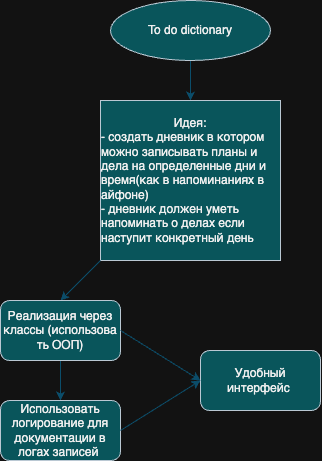

The diagram above was exported from draw.io. Its source (the exported page's mxGraphModel, read from the mxfile embedded in the PNG):
<mxGraphModel dx="1036" dy="682" grid="1" gridSize="10" guides="1" tooltips="1" connect="1" arrows="1" fold="1" page="1" pageScale="1" pageWidth="1169" pageHeight="1654" math="0" shadow="0">
  <root>
    <mxCell id="WIyWlLk6GJQsqaUBKTNV-0" />
    <mxCell id="WIyWlLk6GJQsqaUBKTNV-1" parent="WIyWlLk6GJQsqaUBKTNV-0" />
    <mxCell id="10VAQs2AS7vtkfR3NrwC-4" style="edgeStyle=orthogonalEdgeStyle;rounded=0;orthogonalLoop=1;jettySize=auto;html=1;entryX=0.5;entryY=0;entryDx=0;entryDy=0;strokeColor=#0B4D6A;" edge="1" parent="WIyWlLk6GJQsqaUBKTNV-1" source="10VAQs2AS7vtkfR3NrwC-2" target="10VAQs2AS7vtkfR3NrwC-3">
      <mxGeometry relative="1" as="geometry" />
    </mxCell>
    <mxCell id="10VAQs2AS7vtkfR3NrwC-2" value="To do dictionary" style="ellipse;whiteSpace=wrap;html=1;strokeColor=#BAC8D3;fontColor=#EEEEEE;fillColor=#09555B;" vertex="1" parent="WIyWlLk6GJQsqaUBKTNV-1">
      <mxGeometry x="310" y="190" width="160" height="60" as="geometry" />
    </mxCell>
    <mxCell id="10VAQs2AS7vtkfR3NrwC-3" value="Идея:&lt;div style=&quot;text-align: left;&quot;&gt;- создать дневник в котором можно записывать планы и дела на определенные дни и время(как в напоминаниях в айфоне)&lt;/div&gt;&lt;div style=&quot;text-align: left;&quot;&gt;- дневник должен уметь напоминать о делах если наступит конкретный день&amp;nbsp;&lt;/div&gt;" style="rounded=0;whiteSpace=wrap;html=1;strokeColor=#BAC8D3;fontColor=#EEEEEE;fillColor=#09555B;" vertex="1" parent="WIyWlLk6GJQsqaUBKTNV-1">
      <mxGeometry x="300" y="290" width="180" height="160" as="geometry" />
    </mxCell>
    <mxCell id="10VAQs2AS7vtkfR3NrwC-5" value="" style="endArrow=classic;html=1;rounded=0;strokeColor=#0B4D6A;exitX=0;exitY=1;exitDx=0;exitDy=0;entryX=0.5;entryY=0;entryDx=0;entryDy=0;" edge="1" parent="WIyWlLk6GJQsqaUBKTNV-1" source="10VAQs2AS7vtkfR3NrwC-3" target="10VAQs2AS7vtkfR3NrwC-6">
      <mxGeometry width="50" height="50" relative="1" as="geometry">
        <mxPoint x="220" y="520" as="sourcePoint" />
        <mxPoint x="270" y="470" as="targetPoint" />
      </mxGeometry>
    </mxCell>
    <mxCell id="10VAQs2AS7vtkfR3NrwC-8" style="edgeStyle=orthogonalEdgeStyle;rounded=0;orthogonalLoop=1;jettySize=auto;html=1;entryX=0.5;entryY=0;entryDx=0;entryDy=0;strokeColor=#0B4D6A;" edge="1" parent="WIyWlLk6GJQsqaUBKTNV-1" source="10VAQs2AS7vtkfR3NrwC-6" target="10VAQs2AS7vtkfR3NrwC-7">
      <mxGeometry relative="1" as="geometry" />
    </mxCell>
    <mxCell id="10VAQs2AS7vtkfR3NrwC-6" value="Реализация через классы (использова ть ООП)" style="rounded=1;whiteSpace=wrap;html=1;strokeColor=#BAC8D3;fontColor=#EEEEEE;fillColor=#09555B;" vertex="1" parent="WIyWlLk6GJQsqaUBKTNV-1">
      <mxGeometry x="200" y="490" width="120" height="60" as="geometry" />
    </mxCell>
    <mxCell id="10VAQs2AS7vtkfR3NrwC-7" value="Использовать логирование для документации в логах записей&amp;nbsp;" style="rounded=1;whiteSpace=wrap;html=1;strokeColor=#BAC8D3;fontColor=#EEEEEE;fillColor=#09555B;" vertex="1" parent="WIyWlLk6GJQsqaUBKTNV-1">
      <mxGeometry x="200" y="590" width="120" height="60" as="geometry" />
    </mxCell>
    <mxCell id="10VAQs2AS7vtkfR3NrwC-9" value="Удобный интерфейс&amp;nbsp;" style="rounded=1;whiteSpace=wrap;html=1;strokeColor=#BAC8D3;fontColor=#EEEEEE;fillColor=#09555B;" vertex="1" parent="WIyWlLk6GJQsqaUBKTNV-1">
      <mxGeometry x="400" y="540" width="120" height="60" as="geometry" />
    </mxCell>
    <mxCell id="10VAQs2AS7vtkfR3NrwC-11" value="" style="endArrow=classic;html=1;rounded=0;strokeColor=#0B4D6A;exitX=1;exitY=0.5;exitDx=0;exitDy=0;entryX=0;entryY=0.5;entryDx=0;entryDy=0;" edge="1" parent="WIyWlLk6GJQsqaUBKTNV-1" source="10VAQs2AS7vtkfR3NrwC-7" target="10VAQs2AS7vtkfR3NrwC-9">
      <mxGeometry width="50" height="50" relative="1" as="geometry">
        <mxPoint x="350" y="620" as="sourcePoint" />
        <mxPoint x="370" y="570" as="targetPoint" />
      </mxGeometry>
    </mxCell>
    <mxCell id="10VAQs2AS7vtkfR3NrwC-12" value="" style="endArrow=classic;html=1;rounded=0;strokeColor=#0B4D6A;entryX=0;entryY=0.5;entryDx=0;entryDy=0;exitX=1;exitY=0.5;exitDx=0;exitDy=0;" edge="1" parent="WIyWlLk6GJQsqaUBKTNV-1" source="10VAQs2AS7vtkfR3NrwC-6" target="10VAQs2AS7vtkfR3NrwC-9">
      <mxGeometry width="50" height="50" relative="1" as="geometry">
        <mxPoint x="350" y="540" as="sourcePoint" />
        <mxPoint x="400" y="490" as="targetPoint" />
      </mxGeometry>
    </mxCell>
  </root>
</mxGraphModel>